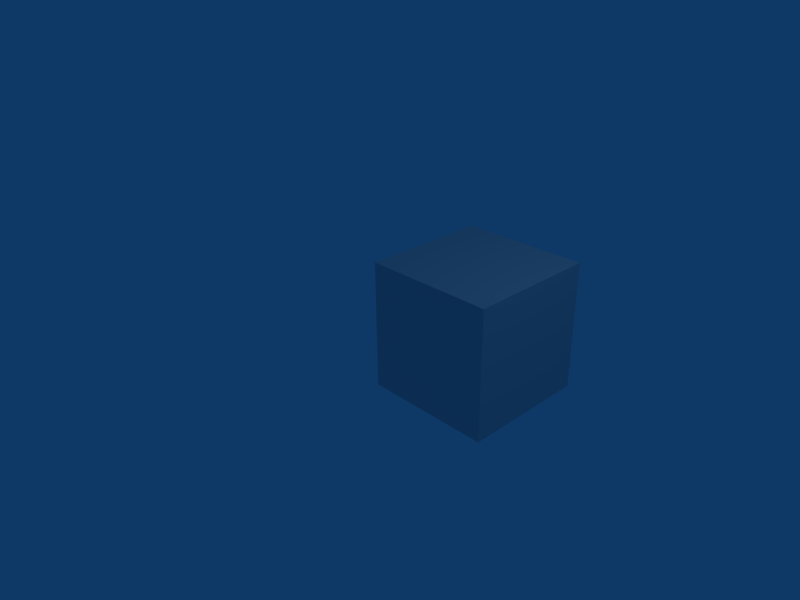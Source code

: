 # Source: softbox.blend  (saved by Blender 2.49.2; exported with 4.5.12 LTS)
import bpy
from mathutils import Matrix  # noqa: F401  (used for matrix-valued properties, if any)

bpy.ops.wm.read_factory_settings(use_empty=True)
scene = bpy.context.scene
scene.name = 'Scene'

# ---- collections
col_collection_1 = bpy.data.collections.new('Collection 1'); scene.collection.children.link(col_collection_1)

# ---- materials (node trees are filled in below, after node groups)
mat_material = bpy.data.materials.new('Material')
mat_material.alpha_threshold = 0.0
mat_material.roughness = 0.5
mat_material.line_color = (0.0, 0.0, 0.0, 1.0)

# ---- material node trees

# ---- world
world_world = bpy.data.worlds.new('World'); scene.world = world_world
world_world.color = (0.05656, 0.2208, 0.4)
world_world.use_sun_shadow = False
world_world.sun_shadow_jitter_overblur = 0.0
world_world.cycles.sampling_method = 'MANUAL'
world_world.cycles.sample_map_resolution = 256

# ---- cameras
cam_camera = bpy.data.cameras.new('Camera')
cam_camera.passepartout_alpha = 0.2
cam_camera.clip_end = 100.0
cam_camera.lens = 35.0
cam_camera.ortho_scale = 7.314
cam_camera.show_passepartout = False
cam_camera.show_safe_areas = True
cam_camera.dof.focus_distance = 0.0
cam_camera.dof.aperture_fstop = 128.0

# ---- lights
light_spot = bpy.data.lights.new('Spot', 'POINT')
light_spot.transmission_factor = 0.0
light_spot.cutoff_distance = 30.0
light_spot.energy = 100.0
light_spot.shadow_buffer_clip_start = 1.001
light_spot.shadow_soft_size = 1.0
light_spot.shadow_maximum_resolution = 0.006
light_spot.use_absolute_resolution = True
light_spot.cycles.use_multiple_importance_sampling = False

# ---- meshes
me_cube = bpy.data.meshes.new('Cube')
me_cube.from_pydata([(1.0, 1.0, -1.0), (1.0, -1.0, -1.0), (-1.0, -1.0, -1.0), (-1.0, 1.0, -1.0), (1.0, 1.0, 1.0), (1.0, -1.0, 1.0), (-1.0, -1.0, 1.0), (-1.0, 1.0, 1.0), (1.0, -2.98e-08, -1.0), (1.788e-07, 1.0, -1.0), (1.0, 1.0, 0.0), (-5.96e-08, -1.0, -1.0), (1.0, -1.0, 0.0), (-1.0, 2.682e-07, -1.0), (-1.0, -1.0, 0.0), (-1.0, 1.0, 0.0), (1.0, -5.662e-07, 1.0), (2.682e-07, 1.0, 1.0), (-5.066e-07, -1.0, 1.0), (-1.0, 1.788e-07, 1.0), (5.96e-08, 1.192e-07, -1.0), (-1.192e-07, -1.937e-07, 1.0), (1.0, -2.98e-07, 0.0), (-2.831e-07, -1.0, 0.0), (-1.0, 2.235e-07, 0.0), (2.235e-07, 1.0, 0.0), (1.0, 0.5, -1.0), (1.0, -0.5, -1.0), (0.5, 1.0, -1.0), (-0.5, 1.0, -1.0), (1.0, 1.0, -0.5), (1.0, 1.0, 0.5), (0.5, -1.0, -1.0), (-0.5, -1.0, -1.0), (1.0, -1.0, -0.5), (1.0, -1.0, 0.5), (-1.0, -0.5, -1.0), (-1.0, 0.5, -1.0), (-1.0, -1.0, -0.5), (-1.0, -1.0, 0.5), (-1.0, 1.0, -0.5), (-1.0, 1.0, 0.5), (1.0, 0.5, 1.0), (1.0, -0.5, 1.0), (0.5, 1.0, 1.0), (-0.5, 1.0, 1.0), (0.5, -1.0, 1.0), (-0.5, -1.0, 1.0), (-1.0, -0.5, 1.0), (-1.0, 0.5, 1.0), (0.0, -0.5, -1.0), (0.5, 4.47e-08, -1.0), (1.192e-07, 0.5, -1.0), (-0.5, 1.937e-07, -1.0), (-0.5, -7.451e-09, 1.0), (7.451e-08, 0.5, 1.0), (0.5, -3.8e-07, 1.0), (-3.129e-07, -0.5, 1.0), (1.0, -4.321e-07, 0.5), (1.0, 0.5, 0.0), (1.0, -1.639e-07, -0.5), (1.0, -0.5, 0.0), (-3.949e-07, -1.0, 0.5), (0.5, -1.0, 0.0), (-1.714e-07, -1.0, -0.5), (-0.5, -1.0, 0.0), (-1.0, 2.012e-07, 0.5), (-1.0, -0.5, 0.0), (-1.0, 2.459e-07, -0.5), (-1.0, 0.5, 0.0), (2.012e-07, 1.0, -0.5), (0.5, 1.0, 0.0), (2.459e-07, 1.0, 0.5), (-0.5, 1.0, 0.0), (0.5, -0.5, -1.0), (0.5, 0.5, -1.0), (-0.5, -0.5, -1.0), (-0.5, 0.5, -1.0), (-0.5, 0.5, 1.0), (0.5, 0.5, 1.0), (-0.5, -0.5, 1.0), (0.5, -0.5, 1.0), (1.0, 0.5, 0.5), (1.0, 0.5, -0.5), (1.0, -0.5, 0.5), (1.0, -0.5, -0.5), (0.5, -1.0, 0.5), (0.5, -1.0, -0.5), (-0.5, -1.0, 0.5), (-0.5, -1.0, -0.5), (-1.0, -0.5, 0.5), (-1.0, -0.5, -0.5), (-1.0, 0.5, 0.5), (-1.0, 0.5, -0.5), (0.5, 1.0, -0.5), (0.5, 1.0, 0.5), (-0.5, 1.0, -0.5), (-0.5, 1.0, 0.5)], [], [(27, 1, 32, 74), (8, 27, 74, 51), (74, 32, 11, 50), (51, 74, 50, 20), (26, 8, 51, 75), (0, 26, 75, 28), (75, 51, 20, 52), (28, 75, 52, 9), (50, 11, 33, 76), (20, 50, 76, 53), (76, 33, 2, 36), (53, 76, 36, 13), (52, 20, 53, 77), (9, 52, 77, 29), (77, 53, 13, 37), (29, 77, 37, 3), (45, 7, 49, 78), (17, 45, 78, 55), (78, 49, 19, 54), (55, 78, 54, 21), (44, 17, 55, 79), (4, 44, 79, 42), (79, 55, 21, 56), (42, 79, 56, 16), (54, 19, 48, 80), (21, 54, 80, 57), (80, 48, 6, 47), (57, 80, 47, 18), (56, 21, 57, 81), (16, 56, 81, 43), (81, 57, 18, 46), (43, 81, 46, 5), (31, 4, 42, 82), (10, 31, 82, 59), (82, 42, 16, 58), (59, 82, 58, 22), (30, 10, 59, 83), (0, 30, 83, 26), (83, 59, 22, 60), (26, 83, 60, 8), (58, 16, 43, 84), (22, 58, 84, 61), (84, 43, 5, 35), (61, 84, 35, 12), (60, 22, 61, 85), (8, 60, 85, 27), (85, 61, 12, 34), (27, 85, 34, 1), (35, 5, 46, 86), (12, 35, 86, 63), (86, 46, 18, 62), (63, 86, 62, 23), (34, 12, 63, 87), (1, 34, 87, 32), (87, 63, 23, 64), (32, 87, 64, 11), (62, 18, 47, 88), (23, 62, 88, 65), (88, 47, 6, 39), (65, 88, 39, 14), (64, 23, 65, 89), (11, 64, 89, 33), (89, 65, 14, 38), (33, 89, 38, 2), (39, 6, 48, 90), (14, 39, 90, 67), (90, 48, 19, 66), (67, 90, 66, 24), (38, 14, 67, 91), (2, 38, 91, 36), (91, 67, 24, 68), (36, 91, 68, 13), (66, 19, 49, 92), (24, 66, 92, 69), (92, 49, 7, 41), (69, 92, 41, 15), (68, 24, 69, 93), (13, 68, 93, 37), (93, 69, 15, 40), (37, 93, 40, 3), (30, 0, 28, 94), (10, 30, 94, 71), (94, 28, 9, 70), (71, 94, 70, 25), (31, 10, 71, 95), (4, 31, 95, 44), (95, 71, 25, 72), (44, 95, 72, 17), (70, 9, 29, 96), (25, 70, 96, 73), (96, 29, 3, 40), (73, 96, 40, 15), (72, 25, 73, 97), (17, 72, 97, 45), (97, 73, 15, 41), (45, 97, 41, 7)])
_uv = me_cube.uv_layers.new(name='UVTex')
_uv.uv.foreach_set('vector', [0.0, 0.0, 1.0, 0.0, 1.0, 1.0, 0.0, 1.0, 0.0, 0.0, 1.0, 0.0, 1.0, 1.0, 0.0, 1.0, 0.0, 0.0, 1.0, 0.0, 1.0, 1.0, 0.0, 1.0, 0.0, 0.0, 1.0, 0.0, 1.0, 1.0, 0.0, 1.0, 0.0, 0.0, 1.0, 0.0, 1.0, 1.0, 0.0, 1.0, 0.0, 0.0, 1.0, 0.0, 1.0, 1.0, 0.0, 1.0, 0.0, 0.0, 1.0, 0.0, 1.0, 1.0, 0.0, 1.0, 0.0, 0.0, 1.0, 0.0, 1.0, 1.0, 0.0, 1.0, 0.0, 0.0, 1.0, 0.0, 1.0, 1.0, 0.0, 1.0, 0.0, 0.0, 1.0, 0.0, 1.0, 1.0, 0.0, 1.0, 0.0, 0.0, 1.0, 0.0, 1.0, 1.0, 0.0, 1.0, 0.0, 0.0, 1.0, 0.0, 1.0, 1.0, 0.0, 1.0, 0.0, 0.0, 1.0, 0.0, 1.0, 1.0, 0.0, 1.0, 0.0, 0.0, 1.0, 0.0, 1.0, 1.0, 0.0, 1.0, 0.0, 0.0, 1.0, 0.0, 1.0, 1.0, 0.0, 1.0, 0.0, 0.0, 1.0, 0.0, 1.0, 1.0, 0.0, 1.0, 0.0, 0.0, 1.0, 0.0, 1.0, 1.0, 0.0, 1.0, 0.0, 0.0, 1.0, 0.0, 1.0, 1.0, 0.0, 1.0, 0.0, 0.0, 1.0, 0.0, 1.0, 1.0, 0.0, 1.0, 0.0, 0.0, 1.0, 0.0, 1.0, 1.0, 0.0, 1.0, 0.0, 0.0, 1.0, 0.0, 1.0, 1.0, 0.0, 1.0, 0.0, 0.0, 1.0, 0.0, 1.0, 1.0, 0.0, 1.0, 0.0, 0.0, 1.0, 0.0, 1.0, 1.0, 0.0, 1.0, 0.0, 0.0, 1.0, 0.0, 1.0, 1.0, 0.0, 1.0, 0.0, 0.0, 1.0, 0.0, 1.0, 1.0, 0.0, 1.0, 0.0, 0.0, 1.0, 0.0, 1.0, 1.0, 0.0, 1.0, 0.0, 0.0, 1.0, 0.0, 1.0, 1.0, 0.0, 1.0, 0.0, 0.0, 1.0, 0.0, 1.0, 1.0, 0.0, 1.0, 0.0, 0.0, 1.0, 0.0, 1.0, 1.0, 0.0, 1.0, 0.0, 0.0, 1.0, 0.0, 1.0, 1.0, 0.0, 1.0, 0.0, 0.0, 1.0, 0.0, 1.0, 1.0, 0.0, 1.0, 0.0, 0.0, 1.0, 0.0, 1.0, 1.0, 0.0, 1.0, 0.0, 0.0, 1.0, 0.0, 1.0, 1.0, 0.0, 1.0, 0.0, 0.0, 1.0, 0.0, 1.0, 1.0, 0.0, 1.0, 0.0, 0.0, 1.0, 0.0, 1.0, 1.0, 0.0, 1.0, 0.0, 0.0, 1.0, 0.0, 1.0, 1.0, 0.0, 1.0, 0.0, 0.0, 1.0, 0.0, 1.0, 1.0, 0.0, 1.0, 0.0, 0.0, 1.0, 0.0, 1.0, 1.0, 0.0, 1.0, 0.0, 0.0, 1.0, 0.0, 1.0, 1.0, 0.0, 1.0, 0.0, 0.0, 1.0, 0.0, 1.0, 1.0, 0.0, 1.0, 0.0, 0.0, 1.0, 0.0, 1.0, 1.0, 0.0, 1.0, 0.0, 0.0, 1.0, 0.0, 1.0, 1.0, 0.0, 1.0, 0.0, 0.0, 1.0, 0.0, 1.0, 1.0, 0.0, 1.0, 0.0, 0.0, 1.0, 0.0, 1.0, 1.0, 0.0, 1.0, 0.0, 0.0, 1.0, 0.0, 1.0, 1.0, 0.0, 1.0, 0.0, 0.0, 1.0, 0.0, 1.0, 1.0, 0.0, 1.0, 0.0, 0.0, 1.0, 0.0, 1.0, 1.0, 0.0, 1.0, 0.0, 0.0, 1.0, 0.0, 1.0, 1.0, 0.0, 1.0, 0.0, 0.0, 1.0, 0.0, 1.0, 1.0, 0.0, 1.0, 0.0, 0.0, 1.0, 0.0, 1.0, 1.0, 0.0, 1.0, 0.0, 0.0, 1.0, 0.0, 1.0, 1.0, 0.0, 1.0, 0.0, 0.0, 1.0, 0.0, 1.0, 1.0, 0.0, 1.0, 0.0, 0.0, 1.0, 0.0, 1.0, 1.0, 0.0, 1.0, 0.0, 0.0, 1.0, 0.0, 1.0, 1.0, 0.0, 1.0, 0.0, 0.0, 1.0, 0.0, 1.0, 1.0, 0.0, 1.0, 0.0, 0.0, 1.0, 0.0, 1.0, 1.0, 0.0, 1.0, 0.0, 0.0, 1.0, 0.0, 1.0, 1.0, 0.0, 1.0, 0.0, 0.0, 1.0, 0.0, 1.0, 1.0, 0.0, 1.0, 0.0, 0.0, 1.0, 0.0, 1.0, 1.0, 0.0, 1.0, 0.0, 0.0, 1.0, 0.0, 1.0, 1.0, 0.0, 1.0, 0.0, 0.0, 1.0, 0.0, 1.0, 1.0, 0.0, 1.0, 0.0, 0.0, 1.0, 0.0, 1.0, 1.0, 0.0, 1.0, 0.0, 0.0, 1.0, 0.0, 1.0, 1.0, 0.0, 1.0, 0.0, 0.0, 1.0, 0.0, 1.0, 1.0, 0.0, 1.0, 0.0, 0.0, 1.0, 0.0, 1.0, 1.0, 0.0, 1.0, 0.0, 0.0, 1.0, 0.0, 1.0, 1.0, 0.0, 1.0, 0.0, 0.0, 1.0, 0.0, 1.0, 1.0, 0.0, 1.0, 0.0, 0.0, 1.0, 0.0, 1.0, 1.0, 0.0, 1.0, 0.0, 0.0, 1.0, 0.0, 1.0, 1.0, 0.0, 1.0, 0.0, 0.0, 1.0, 0.0, 1.0, 1.0, 0.0, 1.0, 0.0, 0.0, 1.0, 0.0, 1.0, 1.0, 0.0, 1.0, 0.0, 0.0, 1.0, 0.0, 1.0, 1.0, 0.0, 1.0, 0.0, 0.0, 1.0, 0.0, 1.0, 1.0, 0.0, 1.0, 0.0, 0.0, 1.0, 0.0, 1.0, 1.0, 0.0, 1.0, 0.0, 0.0, 1.0, 0.0, 1.0, 1.0, 0.0, 1.0, 0.0, 0.0, 1.0, 0.0, 1.0, 1.0, 0.0, 1.0, 0.0, 0.0, 1.0, 0.0, 1.0, 1.0, 0.0, 1.0, 0.0, 0.0, 1.0, 0.0, 1.0, 1.0, 0.0, 1.0, 0.0, 0.0, 1.0, 0.0, 1.0, 1.0, 0.0, 1.0, 0.0, 0.0, 1.0, 0.0, 1.0, 1.0, 0.0, 1.0, 0.0, 0.0, 1.0, 0.0, 1.0, 1.0, 0.0, 1.0, 0.0, 0.0, 1.0, 0.0, 1.0, 1.0, 0.0, 1.0, 0.0, 0.0, 1.0, 0.0, 1.0, 1.0, 0.0, 1.0, 0.0, 0.0, 1.0, 0.0, 1.0, 1.0, 0.0, 1.0, 0.0, 0.0, 1.0, 0.0, 1.0, 1.0, 0.0, 1.0, 0.0, 0.0, 1.0, 0.0, 1.0, 1.0, 0.0, 1.0, 0.0, 0.0, 1.0, 0.0, 1.0, 1.0, 0.0, 1.0, 0.0, 0.0, 1.0, 0.0, 1.0, 1.0, 0.0, 1.0, 0.0, 0.0, 1.0, 0.0, 1.0, 1.0, 0.0, 1.0, 0.0, 0.0, 1.0, 0.0, 1.0, 1.0, 0.0, 1.0, 0.0, 0.0, 1.0, 0.0, 1.0, 1.0, 0.0, 1.0, 0.0, 0.0, 1.0, 0.0, 1.0, 1.0, 0.0, 1.0, 0.0, 0.0, 1.0, 0.0, 1.0, 1.0, 0.0, 1.0, 0.0, 0.0, 1.0, 0.0, 1.0, 1.0, 0.0, 1.0, 0.0, 0.0, 1.0, 0.0, 1.0, 1.0, 0.0, 1.0, 0.0, 0.0, 1.0, 0.0, 1.0, 1.0, 0.0, 1.0])
me_cube.materials.append(mat_material)
me_cube.use_remesh_preserve_volume = False
me_cube.use_remesh_preserve_attributes = False
me_cube.use_mirror_vertex_groups = False
me_cube.update()

# ---- objects
ob_cube = bpy.data.objects.new('Cube', me_cube)
ob_lamp = bpy.data.objects.new('Lamp', light_spot)
ob_camera = bpy.data.objects.new('Camera', cam_camera)

# ---- transforms, parenting, visibility, modifiers, constraints
ob_cube.location = (1.0, 1.0, 0.0)
ob_cube.lock_rotations_4d = False
ob_cube.empty_display_type = 'ARROWS'
ob_cube.color = (0.0, 0.0, 0.0, 1.0)
ob_cube.lineart.crease_threshold = 0.0
ob_lamp.location = (4.076, 1.005, 5.904)
ob_lamp.rotation_euler = (0.6503, 0.05522, 1.866)
ob_lamp.lock_rotations_4d = False
ob_lamp.empty_display_type = 'ARROWS'
ob_lamp.color = (0.0, 0.0, 0.0, 0.0)
ob_lamp.lineart.crease_threshold = 0.0
ob_camera.location = (7.481, -6.508, 5.344)
ob_camera.rotation_euler = (1.109, 0.01082, 0.8149)
ob_camera.lock_rotations_4d = False
ob_camera.empty_display_type = 'ARROWS'
ob_camera.color = (0.0, 0.0, 0.0, 0.0)
ob_camera.display_type = 'WIRE'
ob_camera.lineart.crease_threshold = 0.0

# ---- collection membership
col_collection_1.objects.link(ob_cube)
col_collection_1.objects.link(ob_lamp)
col_collection_1.objects.link(ob_camera)

# ---- scene / render settings (as saved in the file)
scene.camera = ob_camera
scene.frame_start = 1; scene.frame_end = 250; scene.frame_set(1)
scene.render.engine = 'BLENDER_EEVEE_NEXT'
scene.render.image_settings.file_format = 'JPEG'
scene.render.image_settings.color_mode = 'RGB'
scene.render.image_settings.compression = 90
scene.render.resolution_x = 800
scene.render.resolution_y = 600
scene.render.pixel_aspect_x = 100.0
scene.render.pixel_aspect_y = 100.0
scene.render.fps = 25
scene.render.dither_intensity = 0.0
scene.render.use_compositing = False
scene.render.use_sequencer = False
scene.render.bake_margin = 2
scene.render.bake_bias = 0.0
scene.render.use_stamp_time = False
scene.render.use_stamp_date = False
scene.render.use_stamp_frame = False
scene.render.use_stamp_camera = False
scene.render.use_stamp_scene = False
scene.render.use_stamp_filename = False
scene.render.use_stamp_render_time = False
scene.render.stamp_font_size = 0
scene.cycles.use_denoising = False
scene.cycles.samples = 10
scene.cycles.sampling_pattern = 'TABULATED_SOBOL'
scene.cycles.light_sampling_threshold = 0.0
scene.cycles.use_adaptive_sampling = False
scene.cycles.use_light_tree = False
scene.cycles.blur_glossy = 0.0
scene.cycles.volume_bounces = 1
scene.cycles.pixel_filter_type = 'GAUSSIAN'
scene.cycles.sample_clamp_indirect = 0.0
scene.view_settings.view_transform = 'Raw'
bpy.context.view_layer.update()
